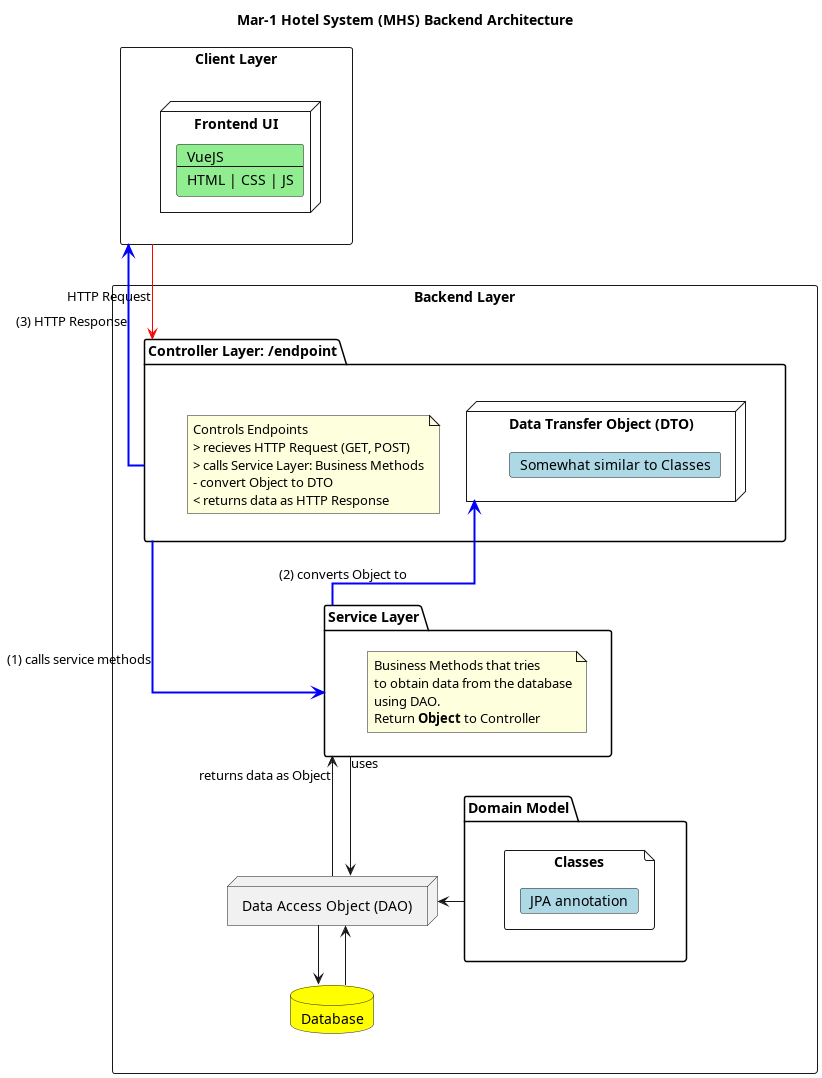

The diagram above was rendered by PlantUML. Its source (embedded in the PNG):
@startuml
title "Mar-1 Hotel System (MHS) Backend Architecture"
' Using PlantUML Deployment Diagram
rectangle Backend as "Backend Layer" {
    together {

        package DM as "Domain Model" {
            file DM_C as "Classes" {
                card "JPA annotation" #LightBlue
            }
        }
        node DAO as "Data Access Object (DAO)"
        database DB as "Database" #Yellow


        DM --right-> DAO
        DAO --> DB
        DB --> DAO

        package Service as "Service Layer" {
            note as SN
            Business Methods that tries
            to obtain data from the database
            using DAO.
            Return <b>Object</b> to Controller
            end note
        }
        DAO -up-> Service : "returns data as Object"
        Service --> DAO : "uses"
    }
    package Controller as "Controller Layer: /endpoint" {
        note as CN
        Controls Endpoints
        > recieves HTTP Request (GET, POST)
        > calls Service Layer: Business Methods
        - convert Object to DTO
        < returns data as HTTP Response
        end note

        node DTO as "Data Transfer Object (DTO)" {
            card "Somewhat similar to Classes" #LightBlue
        }

    } 

    Service -up[#blue,bold]-> DTO : (2) converts Object to
    Service <-up[#blue,bold]- Controller : (1) calls service methods
}

rectangle Frontend as "Client Layer" {
    node UI as "Frontend UI" {
        card VueJS #LightGreen [
        VueJS
        ---
        HTML | CSS | JS
        ]
    }

}
Controller --up[#blue,bold]-> Frontend : (3) HTTP Response
Controller <-[#red]- Frontend : HTTP Request
' Controller --- HR
' HR -left-> Frontend



' node HTTPResponse [
' <b> HTTP Response
' ---
' 200 | 404 | 500
' ]

skinparam Linetype ortho
@enduml